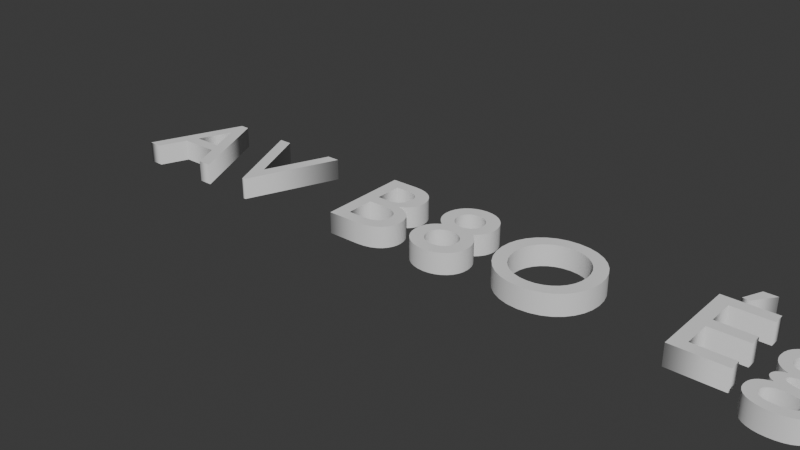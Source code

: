 # Source: text_external_font.blend  (saved by Blender 5.2.45; exported with 4.5.12 LTS)
import bpy
from mathutils import Matrix  # noqa: F401  (used for matrix-valued properties, if any)

bpy.ops.wm.read_factory_settings(use_empty=True)
scene = bpy.context.scene
scene.name = 'Scene'

# ---- collections
col_collection = bpy.data.collections.new('Collection'); scene.collection.children.link(col_collection)

# ---- world
world_world = bpy.data.worlds.new('World'); scene.world = world_world
world_world.use_nodes = True; world_world.node_tree.nodes.clear()
_N = world_world.node_tree.nodes; _L = world_world.node_tree.links
n0 = _N.new('ShaderNodeOutputWorld'); n0.name = 'World Output'; n0.location = (200, 100)
n1 = _N.new('ShaderNodeBackground'); n1.name = 'Background'; n1.location = (-200, 100)
n1.inputs[0].default_value = (0.05088, 0.05088, 0.05088, 1.0)
_L.new(n1.outputs[0], n0.inputs[0])
n0.is_active_output = True
world_world.color = (0.05088, 0.05088, 0.05088)
world_world.sun_shadow_jitter_overblur = 0.0

# ---- curves / text
txt_externalfontoracletext = bpy.data.curves.new('ExternalFontOracleText', 'FONT')
txt_externalfontoracletext.dimensions = '2D'
txt_externalfontoracletext.body = 'AV B8O Égj'
txt_externalfontoracletext.bevel_resolution = 2
txt_externalfontoracletext.extrude = 0.08
txt_externalfontoracletext.resolution_u = 8
txt_externalfontoracletext.align_y = 'BOTTOM_BASELINE'
txt_externalfontoracletext.space_word = 1.2
txt_externalfontoracletext.space_character = 1.15

# ---- objects
ob_externalfontoracletext = bpy.data.objects.new('ExternalFontOracleText', txt_externalfontoracletext)

# ---- transforms, parenting, visibility, modifiers, constraints
ob_externalfontoracletext.location = (0.0, 0.0, 0.0)

# ---- collection membership
scene.collection.objects.link(ob_externalfontoracletext)

# ---- scene / render settings (as saved in the file)
scene.frame_start = 1; scene.frame_end = 250; scene.frame_set(1)
scene.render.engine = 'BLENDER_EEVEE_NEXT'
scene.render.bake_bias = 0.0
scene.render.bake_samples = 0
scene.render.compositor_device = 'GPU'
scene.eevee.use_volume_custom_range = False
scene.eevee.fast_gi_thickness_near = 0.1
scene.eevee.fast_gi_thickness_far = 0.0
scene.eevee.ray_tracing_options.screen_trace_thickness = 0.1
bpy.context.view_layer.update()

# ---- added for rendering (the .blend has no active camera and no usable light): camera, sun
cam_auto = bpy.data.cameras.new('AutoCamera')
cam_auto.lens = 50.0
cam_auto.sensor_width = 36.0
cam_auto.clip_end = 1000.0
ob_auto_camera = bpy.data.objects.new('AutoCamera', cam_auto)
scene.collection.objects.link(ob_auto_camera)
ob_auto_camera.location = (6.60748, -4.90293, 3.45261)
ob_auto_camera.rotation_euler = (1.09748, -7.21219e-08, 0.694738)
scene.camera = ob_auto_camera
light_auto_sun = bpy.data.lights.new('AutoSun', 'SUN')
light_auto_sun.energy = 3.0
light_auto_sun.angle = 0.0523599
ob_auto_sun = bpy.data.objects.new('AutoSun', light_auto_sun)
scene.collection.objects.link(ob_auto_sun)
ob_auto_sun.rotation_euler = (0.872665, 0.174533, 0.523599)
bpy.context.view_layer.update()
